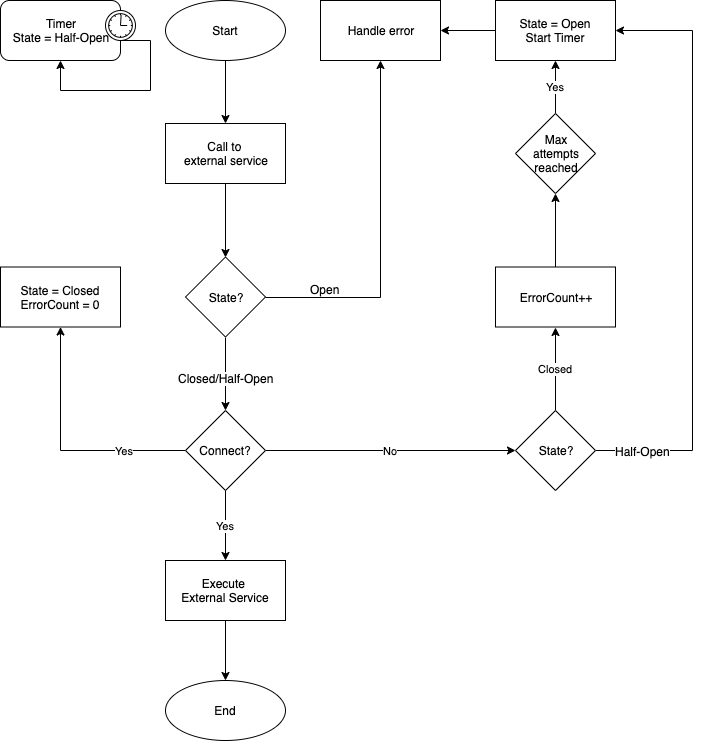

The diagram above was exported from draw.io. Its source (the exported page's mxGraphModel, read from the mxfile embedded in the PNG):
<mxGraphModel dx="1186" dy="741" grid="1" gridSize="10" guides="1" tooltips="1" connect="1" arrows="1" fold="1" page="1" pageScale="1" pageWidth="850" pageHeight="1100" math="0" shadow="0">
  <root>
    <mxCell id="0" />
    <mxCell id="1" parent="0" />
    <mxCell id="198E-O8vj2ojkcUU9j0_-1" style="edgeStyle=orthogonalEdgeStyle;rounded=0;orthogonalLoop=1;jettySize=auto;html=1;exitX=0.5;exitY=1;exitDx=0;exitDy=0;entryX=0.5;entryY=0;entryDx=0;entryDy=0;" edge="1" parent="1" source="198E-O8vj2ojkcUU9j0_-2" target="198E-O8vj2ojkcUU9j0_-4">
      <mxGeometry relative="1" as="geometry" />
    </mxCell>
    <mxCell id="198E-O8vj2ojkcUU9j0_-2" value="Start" style="ellipse;whiteSpace=wrap;html=1;" vertex="1" parent="1">
      <mxGeometry x="225" y="60" width="120" height="60" as="geometry" />
    </mxCell>
    <mxCell id="198E-O8vj2ojkcUU9j0_-37" style="edgeStyle=orthogonalEdgeStyle;rounded=0;orthogonalLoop=1;jettySize=auto;html=1;exitX=0.5;exitY=1;exitDx=0;exitDy=0;entryX=0.5;entryY=0;entryDx=0;entryDy=0;" edge="1" parent="1" source="198E-O8vj2ojkcUU9j0_-4" target="198E-O8vj2ojkcUU9j0_-35">
      <mxGeometry relative="1" as="geometry" />
    </mxCell>
    <mxCell id="198E-O8vj2ojkcUU9j0_-4" value="Call to &lt;br&gt;external service" style="rounded=0;whiteSpace=wrap;html=1;" vertex="1" parent="1">
      <mxGeometry x="225" y="183" width="120" height="60" as="geometry" />
    </mxCell>
    <mxCell id="198E-O8vj2ojkcUU9j0_-5" value="&lt;span&gt;Yes&lt;/span&gt;" style="edgeStyle=orthogonalEdgeStyle;rounded=0;orthogonalLoop=1;jettySize=auto;html=1;exitX=0.5;exitY=1;exitDx=0;exitDy=0;entryX=0.5;entryY=0;entryDx=0;entryDy=0;" edge="1" parent="1" source="198E-O8vj2ojkcUU9j0_-7" target="198E-O8vj2ojkcUU9j0_-10">
      <mxGeometry relative="1" as="geometry" />
    </mxCell>
    <mxCell id="198E-O8vj2ojkcUU9j0_-45" value="No" style="edgeStyle=orthogonalEdgeStyle;rounded=0;orthogonalLoop=1;jettySize=auto;html=1;exitX=1;exitY=0.5;exitDx=0;exitDy=0;entryX=0;entryY=0.5;entryDx=0;entryDy=0;" edge="1" parent="1" source="198E-O8vj2ojkcUU9j0_-7" target="198E-O8vj2ojkcUU9j0_-44">
      <mxGeometry relative="1" as="geometry" />
    </mxCell>
    <mxCell id="198E-O8vj2ojkcUU9j0_-57" value="Yes" style="edgeStyle=orthogonalEdgeStyle;rounded=0;orthogonalLoop=1;jettySize=auto;html=1;exitX=0;exitY=0.5;exitDx=0;exitDy=0;" edge="1" parent="1" source="198E-O8vj2ojkcUU9j0_-7" target="198E-O8vj2ojkcUU9j0_-56">
      <mxGeometry x="-0.5072" relative="1" as="geometry">
        <mxPoint as="offset" />
      </mxGeometry>
    </mxCell>
    <mxCell id="198E-O8vj2ojkcUU9j0_-7" value="Connect?" style="rhombus;whiteSpace=wrap;html=1;" vertex="1" parent="1">
      <mxGeometry x="245" y="470" width="80" height="80" as="geometry" />
    </mxCell>
    <mxCell id="198E-O8vj2ojkcUU9j0_-9" style="edgeStyle=orthogonalEdgeStyle;rounded=0;orthogonalLoop=1;jettySize=auto;html=1;exitX=0.5;exitY=1;exitDx=0;exitDy=0;entryX=0.5;entryY=0;entryDx=0;entryDy=0;startArrow=none;startFill=0;endArrow=classic;endFill=1;" edge="1" parent="1" source="198E-O8vj2ojkcUU9j0_-10" target="198E-O8vj2ojkcUU9j0_-11">
      <mxGeometry relative="1" as="geometry">
        <mxPoint x="285" y="730" as="targetPoint" />
      </mxGeometry>
    </mxCell>
    <mxCell id="198E-O8vj2ojkcUU9j0_-10" value="Execute &lt;br&gt;External Service" style="rounded=0;whiteSpace=wrap;html=1;" vertex="1" parent="1">
      <mxGeometry x="225" y="620" width="120" height="60" as="geometry" />
    </mxCell>
    <mxCell id="198E-O8vj2ojkcUU9j0_-11" value="End" style="ellipse;whiteSpace=wrap;html=1;" vertex="1" parent="1">
      <mxGeometry x="225" y="740" width="120" height="60" as="geometry" />
    </mxCell>
    <mxCell id="198E-O8vj2ojkcUU9j0_-36" style="edgeStyle=orthogonalEdgeStyle;rounded=0;orthogonalLoop=1;jettySize=auto;html=1;exitX=0.5;exitY=1;exitDx=0;exitDy=0;entryX=0.5;entryY=0;entryDx=0;entryDy=0;" edge="1" parent="1" source="198E-O8vj2ojkcUU9j0_-35" target="198E-O8vj2ojkcUU9j0_-7">
      <mxGeometry relative="1" as="geometry" />
    </mxCell>
    <mxCell id="198E-O8vj2ojkcUU9j0_-38" value="Closed/Half-Open" style="text;html=1;resizable=0;points=[];align=center;verticalAlign=middle;labelBackgroundColor=#ffffff;" vertex="1" connectable="0" parent="198E-O8vj2ojkcUU9j0_-36">
      <mxGeometry x="0.0959" relative="1" as="geometry">
        <mxPoint as="offset" />
      </mxGeometry>
    </mxCell>
    <mxCell id="198E-O8vj2ojkcUU9j0_-41" style="edgeStyle=orthogonalEdgeStyle;rounded=0;orthogonalLoop=1;jettySize=auto;html=1;exitX=1;exitY=0.5;exitDx=0;exitDy=0;entryX=0.5;entryY=1;entryDx=0;entryDy=0;" edge="1" parent="1" source="198E-O8vj2ojkcUU9j0_-35" target="198E-O8vj2ojkcUU9j0_-40">
      <mxGeometry relative="1" as="geometry" />
    </mxCell>
    <mxCell id="198E-O8vj2ojkcUU9j0_-42" value="Open" style="text;html=1;resizable=0;points=[];align=center;verticalAlign=middle;labelBackgroundColor=#ffffff;" vertex="1" connectable="0" parent="198E-O8vj2ojkcUU9j0_-41">
      <mxGeometry x="-0.2933" y="1" relative="1" as="geometry">
        <mxPoint x="-55.5" y="0.5" as="offset" />
      </mxGeometry>
    </mxCell>
    <mxCell id="198E-O8vj2ojkcUU9j0_-35" value="State?" style="rhombus;whiteSpace=wrap;html=1;" vertex="1" parent="1">
      <mxGeometry x="245" y="316.5" width="80" height="80" as="geometry" />
    </mxCell>
    <mxCell id="198E-O8vj2ojkcUU9j0_-40" value="Handle error" style="rounded=0;whiteSpace=wrap;html=1;" vertex="1" parent="1">
      <mxGeometry x="380" y="60" width="120" height="60" as="geometry" />
    </mxCell>
    <mxCell id="198E-O8vj2ojkcUU9j0_-48" style="edgeStyle=orthogonalEdgeStyle;rounded=0;orthogonalLoop=1;jettySize=auto;html=1;exitX=0.5;exitY=0;exitDx=0;exitDy=0;entryX=0.5;entryY=1;entryDx=0;entryDy=0;" edge="1" parent="1" source="198E-O8vj2ojkcUU9j0_-43" target="198E-O8vj2ojkcUU9j0_-47">
      <mxGeometry relative="1" as="geometry" />
    </mxCell>
    <mxCell id="198E-O8vj2ojkcUU9j0_-43" value="ErrorCount++" style="rounded=0;whiteSpace=wrap;html=1;" vertex="1" parent="1">
      <mxGeometry x="555" y="326.5" width="120" height="60" as="geometry" />
    </mxCell>
    <mxCell id="198E-O8vj2ojkcUU9j0_-46" value="Closed" style="edgeStyle=orthogonalEdgeStyle;rounded=0;orthogonalLoop=1;jettySize=auto;html=1;exitX=0.5;exitY=0;exitDx=0;exitDy=0;entryX=0.5;entryY=1;entryDx=0;entryDy=0;" edge="1" parent="1" source="198E-O8vj2ojkcUU9j0_-44" target="198E-O8vj2ojkcUU9j0_-43">
      <mxGeometry relative="1" as="geometry" />
    </mxCell>
    <mxCell id="198E-O8vj2ojkcUU9j0_-52" style="edgeStyle=orthogonalEdgeStyle;rounded=0;orthogonalLoop=1;jettySize=auto;html=1;exitX=1;exitY=0.5;exitDx=0;exitDy=0;entryX=1;entryY=0.5;entryDx=0;entryDy=0;" edge="1" parent="1" source="198E-O8vj2ojkcUU9j0_-44" target="198E-O8vj2ojkcUU9j0_-49">
      <mxGeometry relative="1" as="geometry">
        <Array as="points">
          <mxPoint x="752" y="510" />
          <mxPoint x="752" y="90" />
        </Array>
      </mxGeometry>
    </mxCell>
    <mxCell id="198E-O8vj2ojkcUU9j0_-53" value="Half-Open" style="text;html=1;resizable=0;points=[];align=center;verticalAlign=middle;labelBackgroundColor=#ffffff;" vertex="1" connectable="0" parent="198E-O8vj2ojkcUU9j0_-52">
      <mxGeometry x="-0.9036" relative="1" as="geometry">
        <mxPoint x="18" as="offset" />
      </mxGeometry>
    </mxCell>
    <mxCell id="198E-O8vj2ojkcUU9j0_-44" value="State?" style="rhombus;whiteSpace=wrap;html=1;" vertex="1" parent="1">
      <mxGeometry x="575" y="470" width="80" height="80" as="geometry" />
    </mxCell>
    <mxCell id="198E-O8vj2ojkcUU9j0_-50" value="Yes" style="edgeStyle=orthogonalEdgeStyle;rounded=0;orthogonalLoop=1;jettySize=auto;html=1;exitX=0.5;exitY=0;exitDx=0;exitDy=0;entryX=0.5;entryY=1;entryDx=0;entryDy=0;" edge="1" parent="1" source="198E-O8vj2ojkcUU9j0_-47" target="198E-O8vj2ojkcUU9j0_-49">
      <mxGeometry relative="1" as="geometry" />
    </mxCell>
    <mxCell id="198E-O8vj2ojkcUU9j0_-47" value="Max&lt;br&gt;attempts&lt;br&gt;reached" style="rhombus;whiteSpace=wrap;html=1;" vertex="1" parent="1">
      <mxGeometry x="575" y="173" width="80" height="80" as="geometry" />
    </mxCell>
    <mxCell id="198E-O8vj2ojkcUU9j0_-54" style="edgeStyle=orthogonalEdgeStyle;rounded=0;orthogonalLoop=1;jettySize=auto;html=1;exitX=0;exitY=0.5;exitDx=0;exitDy=0;entryX=1;entryY=0.5;entryDx=0;entryDy=0;" edge="1" parent="1" source="198E-O8vj2ojkcUU9j0_-49" target="198E-O8vj2ojkcUU9j0_-40">
      <mxGeometry relative="1" as="geometry" />
    </mxCell>
    <mxCell id="198E-O8vj2ojkcUU9j0_-49" value="State = Open&lt;br&gt;Start Timer" style="rounded=0;whiteSpace=wrap;html=1;" vertex="1" parent="1">
      <mxGeometry x="555" y="60" width="120" height="60" as="geometry" />
    </mxCell>
    <mxCell id="198E-O8vj2ojkcUU9j0_-56" value="State = Closed&lt;br&gt;ErrorCount = 0" style="rounded=0;whiteSpace=wrap;html=1;" vertex="1" parent="1">
      <mxGeometry x="60" y="326.5" width="120" height="60" as="geometry" />
    </mxCell>
    <mxCell id="198E-O8vj2ojkcUU9j0_-58" value="Timer&lt;br&gt;State = Half-Open" style="html=1;whiteSpace=wrap;rounded=1;" vertex="1" parent="1">
      <mxGeometry x="60" y="60" width="120" height="60" as="geometry" />
    </mxCell>
    <mxCell id="198E-O8vj2ojkcUU9j0_-59" value="" style="shape=mxgraph.bpmn.timer_start;perimeter=ellipsePerimeter;html=1;labelPosition=right;labelBackgroundColor=#ffffff;align=left;outlineConnect=0;" vertex="1" parent="198E-O8vj2ojkcUU9j0_-58">
      <mxGeometry x="1" width="30" height="30" relative="1" as="geometry">
        <mxPoint x="-15" y="10" as="offset" />
      </mxGeometry>
    </mxCell>
    <mxCell id="198E-O8vj2ojkcUU9j0_-60" style="edgeStyle=orthogonalEdgeStyle;rounded=0;orthogonalLoop=1;jettySize=auto;html=1;exitX=0.5;exitY=1;exitDx=0;exitDy=0;exitPerimeter=0;entryX=0.5;entryY=1;entryDx=0;entryDy=0;" edge="1" parent="198E-O8vj2ojkcUU9j0_-58" source="198E-O8vj2ojkcUU9j0_-59" target="198E-O8vj2ojkcUU9j0_-58">
      <mxGeometry relative="1" as="geometry">
        <Array as="points">
          <mxPoint x="150" y="40" />
          <mxPoint x="150" y="90" />
          <mxPoint x="60" y="90" />
        </Array>
      </mxGeometry>
    </mxCell>
  </root>
</mxGraphModel>